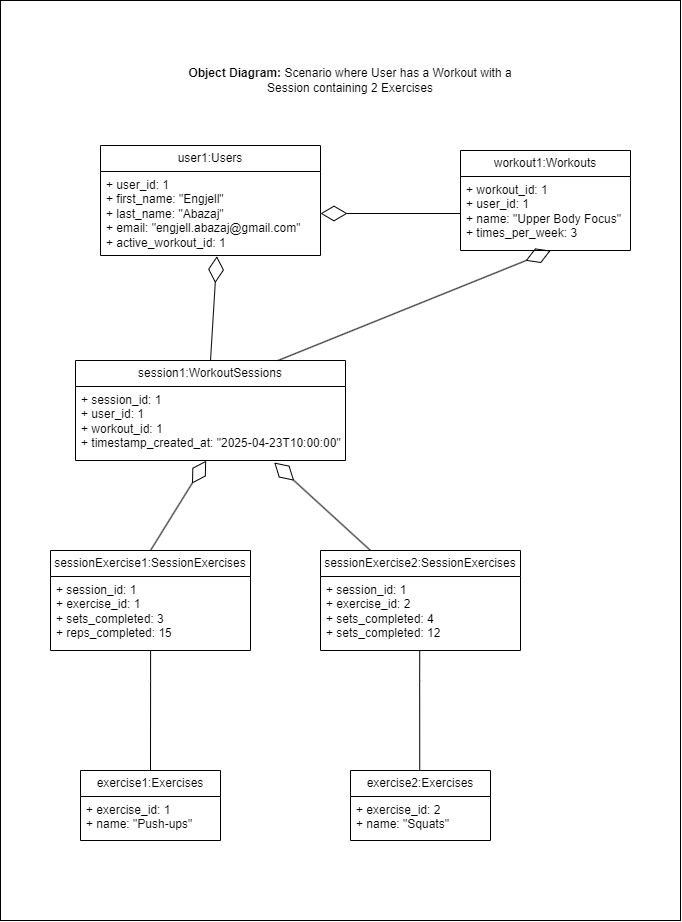

The diagram above was exported from draw.io. Its source (the exported page's mxGraphModel, read from the mxfile embedded in the PNG):
<mxGraphModel dx="1619" dy="2098" grid="1" gridSize="10" guides="1" tooltips="1" connect="1" arrows="1" fold="1" page="1" pageScale="1" pageWidth="850" pageHeight="1100" math="0" shadow="0">
  <root>
    <mxCell id="0" />
    <mxCell id="1" parent="0" />
    <mxCell id="jghEPpHvp9n2_jiBGBCt-87" value="" style="rounded=0;whiteSpace=wrap;html=1;" vertex="1" parent="1">
      <mxGeometry x="-20" y="-80" width="680" height="920" as="geometry" />
    </mxCell>
    <mxCell id="jghEPpHvp9n2_jiBGBCt-25" value="user1:Users" style="swimlane;fontStyle=0;childLayout=stackLayout;horizontal=1;startSize=26;fillColor=none;horizontalStack=0;resizeParent=1;resizeParentMax=0;resizeLast=0;collapsible=1;marginBottom=0;whiteSpace=wrap;html=1;" vertex="1" parent="1">
      <mxGeometry x="80" y="65" width="220" height="110" as="geometry" />
    </mxCell>
    <mxCell id="jghEPpHvp9n2_jiBGBCt-26" value="+ user_id: 1&lt;div&gt;+ first_name: &quot;Engjell&quot;&lt;br&gt;&lt;/div&gt;&lt;div&gt;+ last_name: &quot;Abazaj&quot;&lt;div&gt;+ email: &quot;engjell.abazaj@gmail.com&quot;&lt;/div&gt;&lt;/div&gt;&lt;div&gt;+ active_workout_id: 1&lt;/div&gt;" style="text;strokeColor=none;fillColor=none;align=left;verticalAlign=top;spacingLeft=4;spacingRight=4;overflow=hidden;rotatable=0;points=[[0,0.5],[1,0.5]];portConstraint=eastwest;whiteSpace=wrap;html=1;" vertex="1" parent="jghEPpHvp9n2_jiBGBCt-25">
      <mxGeometry y="26" width="220" height="84" as="geometry" />
    </mxCell>
    <mxCell id="jghEPpHvp9n2_jiBGBCt-29" value="workout1:Workouts" style="swimlane;fontStyle=0;childLayout=stackLayout;horizontal=1;startSize=26;fillColor=none;horizontalStack=0;resizeParent=1;resizeParentMax=0;resizeLast=0;collapsible=1;marginBottom=0;whiteSpace=wrap;html=1;" vertex="1" parent="1">
      <mxGeometry x="440" y="70" width="170" height="100" as="geometry" />
    </mxCell>
    <mxCell id="jghEPpHvp9n2_jiBGBCt-30" value="+ workout_id: 1&lt;div&gt;+ user_id: 1&lt;/div&gt;&lt;div&gt;+ name: &quot;Upper Body Focus&quot;&lt;/div&gt;&lt;div&gt;+ times_per_week: 3&lt;/div&gt;" style="text;strokeColor=none;fillColor=none;align=left;verticalAlign=top;spacingLeft=4;spacingRight=4;overflow=hidden;rotatable=0;points=[[0,0.5],[1,0.5]];portConstraint=eastwest;whiteSpace=wrap;html=1;" vertex="1" parent="jghEPpHvp9n2_jiBGBCt-29">
      <mxGeometry y="26" width="170" height="74" as="geometry" />
    </mxCell>
    <mxCell id="jghEPpHvp9n2_jiBGBCt-33" value="session1:WorkoutSessions" style="swimlane;fontStyle=0;childLayout=stackLayout;horizontal=1;startSize=26;fillColor=none;horizontalStack=0;resizeParent=1;resizeParentMax=0;resizeLast=0;collapsible=1;marginBottom=0;whiteSpace=wrap;html=1;" vertex="1" parent="1">
      <mxGeometry x="55" y="280" width="270" height="100" as="geometry" />
    </mxCell>
    <mxCell id="jghEPpHvp9n2_jiBGBCt-34" value="+ session_id: 1&lt;div&gt;+ user_id: 1&lt;/div&gt;&lt;div&gt;+ workout_id: 1&lt;/div&gt;&lt;div&gt;+ timestamp_created_at:&amp;nbsp;&lt;span style=&quot;background-color: initial;&quot;&gt;&quot;2025-04-23T10:00:00&quot;&lt;/span&gt;&lt;/div&gt;" style="text;strokeColor=none;fillColor=none;align=left;verticalAlign=top;spacingLeft=4;spacingRight=4;overflow=hidden;rotatable=0;points=[[0,0.5],[1,0.5]];portConstraint=eastwest;whiteSpace=wrap;html=1;" vertex="1" parent="jghEPpHvp9n2_jiBGBCt-33">
      <mxGeometry y="26" width="270" height="74" as="geometry" />
    </mxCell>
    <mxCell id="jghEPpHvp9n2_jiBGBCt-37" value="exercise1:Exercises" style="swimlane;fontStyle=0;childLayout=stackLayout;horizontal=1;startSize=26;fillColor=none;horizontalStack=0;resizeParent=1;resizeParentMax=0;resizeLast=0;collapsible=1;marginBottom=0;whiteSpace=wrap;html=1;" vertex="1" parent="1">
      <mxGeometry x="60" y="690" width="140" height="70" as="geometry" />
    </mxCell>
    <mxCell id="jghEPpHvp9n2_jiBGBCt-38" value="+ exercise_id: 1&lt;div&gt;+ name: &quot;Push-ups&quot;&lt;/div&gt;" style="text;strokeColor=none;fillColor=none;align=left;verticalAlign=top;spacingLeft=4;spacingRight=4;overflow=hidden;rotatable=0;points=[[0,0.5],[1,0.5]];portConstraint=eastwest;whiteSpace=wrap;html=1;" vertex="1" parent="jghEPpHvp9n2_jiBGBCt-37">
      <mxGeometry y="26" width="140" height="44" as="geometry" />
    </mxCell>
    <mxCell id="jghEPpHvp9n2_jiBGBCt-41" value="exercise2:Exercises" style="swimlane;fontStyle=0;childLayout=stackLayout;horizontal=1;startSize=26;fillColor=none;horizontalStack=0;resizeParent=1;resizeParentMax=0;resizeLast=0;collapsible=1;marginBottom=0;whiteSpace=wrap;html=1;" vertex="1" parent="1">
      <mxGeometry x="330" y="690" width="140" height="70" as="geometry" />
    </mxCell>
    <mxCell id="jghEPpHvp9n2_jiBGBCt-42" value="+ exercise_id: 2&lt;div&gt;+ name: &quot;Squats&quot;&lt;/div&gt;" style="text;strokeColor=none;fillColor=none;align=left;verticalAlign=top;spacingLeft=4;spacingRight=4;overflow=hidden;rotatable=0;points=[[0,0.5],[1,0.5]];portConstraint=eastwest;whiteSpace=wrap;html=1;" vertex="1" parent="jghEPpHvp9n2_jiBGBCt-41">
      <mxGeometry y="26" width="140" height="44" as="geometry" />
    </mxCell>
    <mxCell id="jghEPpHvp9n2_jiBGBCt-45" value="sessionExercise1:SessionExercises" style="swimlane;fontStyle=0;childLayout=stackLayout;horizontal=1;startSize=26;fillColor=none;horizontalStack=0;resizeParent=1;resizeParentMax=0;resizeLast=0;collapsible=1;marginBottom=0;whiteSpace=wrap;html=1;" vertex="1" parent="1">
      <mxGeometry x="30" y="470" width="200" height="100" as="geometry" />
    </mxCell>
    <mxCell id="jghEPpHvp9n2_jiBGBCt-46" value="+ session_id: 1&lt;div&gt;+ exercise_id: 1&lt;/div&gt;&lt;div&gt;+ sets_completed: 3&lt;/div&gt;&lt;div&gt;+ reps_completed: 15&lt;/div&gt;" style="text;strokeColor=none;fillColor=none;align=left;verticalAlign=top;spacingLeft=4;spacingRight=4;overflow=hidden;rotatable=0;points=[[0,0.5],[1,0.5]];portConstraint=eastwest;whiteSpace=wrap;html=1;" vertex="1" parent="jghEPpHvp9n2_jiBGBCt-45">
      <mxGeometry y="26" width="200" height="74" as="geometry" />
    </mxCell>
    <mxCell id="jghEPpHvp9n2_jiBGBCt-49" value="sessionExercise2:SessionExercises" style="swimlane;fontStyle=0;childLayout=stackLayout;horizontal=1;startSize=26;fillColor=none;horizontalStack=0;resizeParent=1;resizeParentMax=0;resizeLast=0;collapsible=1;marginBottom=0;whiteSpace=wrap;html=1;" vertex="1" parent="1">
      <mxGeometry x="300" y="470" width="200" height="100" as="geometry" />
    </mxCell>
    <mxCell id="jghEPpHvp9n2_jiBGBCt-50" value="+ session_id: 1&lt;div&gt;+ exercise_id: 2&lt;/div&gt;&lt;div&gt;+ sets_completed: 4&lt;/div&gt;&lt;div&gt;+ sets_completed: 12&lt;/div&gt;" style="text;strokeColor=none;fillColor=none;align=left;verticalAlign=top;spacingLeft=4;spacingRight=4;overflow=hidden;rotatable=0;points=[[0,0.5],[1,0.5]];portConstraint=eastwest;whiteSpace=wrap;html=1;" vertex="1" parent="jghEPpHvp9n2_jiBGBCt-49">
      <mxGeometry y="26" width="200" height="74" as="geometry" />
    </mxCell>
    <mxCell id="jghEPpHvp9n2_jiBGBCt-65" value="" style="endArrow=diamondThin;endFill=0;endSize=24;html=1;rounded=0;exitX=0;exitY=0.5;exitDx=0;exitDy=0;" edge="1" parent="1" source="jghEPpHvp9n2_jiBGBCt-30" target="jghEPpHvp9n2_jiBGBCt-26">
      <mxGeometry width="160" relative="1" as="geometry">
        <mxPoint x="240" y="310" as="sourcePoint" />
        <mxPoint x="400" y="310" as="targetPoint" />
      </mxGeometry>
    </mxCell>
    <mxCell id="jghEPpHvp9n2_jiBGBCt-66" value="" style="endArrow=diamondThin;endFill=0;endSize=24;html=1;rounded=0;entryX=0.529;entryY=1.008;entryDx=0;entryDy=0;entryPerimeter=0;exitX=0.5;exitY=0;exitDx=0;exitDy=0;" edge="1" parent="1" source="jghEPpHvp9n2_jiBGBCt-33" target="jghEPpHvp9n2_jiBGBCt-26">
      <mxGeometry width="160" relative="1" as="geometry">
        <mxPoint x="240" y="290" as="sourcePoint" />
        <mxPoint x="400" y="290" as="targetPoint" />
      </mxGeometry>
    </mxCell>
    <mxCell id="jghEPpHvp9n2_jiBGBCt-67" value="" style="endArrow=diamondThin;endFill=0;endSize=24;html=1;rounded=0;entryX=0.53;entryY=1.002;entryDx=0;entryDy=0;entryPerimeter=0;exitX=0.75;exitY=0;exitDx=0;exitDy=0;" edge="1" parent="1" source="jghEPpHvp9n2_jiBGBCt-33" target="jghEPpHvp9n2_jiBGBCt-30">
      <mxGeometry width="160" relative="1" as="geometry">
        <mxPoint x="240" y="380" as="sourcePoint" />
        <mxPoint x="400" y="380" as="targetPoint" />
      </mxGeometry>
    </mxCell>
    <mxCell id="jghEPpHvp9n2_jiBGBCt-68" value="" style="endArrow=diamondThin;endFill=0;endSize=24;html=1;rounded=0;entryX=0.484;entryY=1.002;entryDx=0;entryDy=0;entryPerimeter=0;exitX=0.5;exitY=0;exitDx=0;exitDy=0;" edge="1" parent="1" source="jghEPpHvp9n2_jiBGBCt-45" target="jghEPpHvp9n2_jiBGBCt-34">
      <mxGeometry width="160" relative="1" as="geometry">
        <mxPoint x="240" y="520" as="sourcePoint" />
        <mxPoint x="400" y="520" as="targetPoint" />
      </mxGeometry>
    </mxCell>
    <mxCell id="jghEPpHvp9n2_jiBGBCt-69" value="" style="endArrow=diamondThin;endFill=0;endSize=24;html=1;rounded=0;exitX=0.25;exitY=0;exitDx=0;exitDy=0;entryX=0.736;entryY=1.027;entryDx=0;entryDy=0;entryPerimeter=0;" edge="1" parent="1" source="jghEPpHvp9n2_jiBGBCt-49" target="jghEPpHvp9n2_jiBGBCt-34">
      <mxGeometry width="160" relative="1" as="geometry">
        <mxPoint x="240" y="520" as="sourcePoint" />
        <mxPoint x="400" y="520" as="targetPoint" />
      </mxGeometry>
    </mxCell>
    <mxCell id="jghEPpHvp9n2_jiBGBCt-81" value="" style="endArrow=none;html=1;edgeStyle=orthogonalEdgeStyle;rounded=0;entryX=0.5;entryY=0;entryDx=0;entryDy=0;" edge="1" parent="1" source="jghEPpHvp9n2_jiBGBCt-46" target="jghEPpHvp9n2_jiBGBCt-37">
      <mxGeometry relative="1" as="geometry">
        <mxPoint x="220" y="610" as="sourcePoint" />
        <mxPoint x="380" y="610" as="targetPoint" />
        <Array as="points">
          <mxPoint x="130" y="600" />
          <mxPoint x="130" y="600" />
        </Array>
      </mxGeometry>
    </mxCell>
    <mxCell id="jghEPpHvp9n2_jiBGBCt-84" value="" style="endArrow=none;html=1;edgeStyle=orthogonalEdgeStyle;rounded=0;entryX=0.5;entryY=0;entryDx=0;entryDy=0;" edge="1" parent="1">
      <mxGeometry relative="1" as="geometry">
        <mxPoint x="399.23" y="570" as="sourcePoint" />
        <mxPoint x="399.23" y="690" as="targetPoint" />
        <Array as="points">
          <mxPoint x="399.23" y="600" />
          <mxPoint x="399.23" y="600" />
        </Array>
      </mxGeometry>
    </mxCell>
    <mxCell id="jghEPpHvp9n2_jiBGBCt-85" value="&lt;b&gt;Object Diagram: &lt;/b&gt;Scenario where User has a Workout with a Session containing 2 Exercises" style="text;strokeColor=none;align=center;fillColor=none;html=1;verticalAlign=middle;whiteSpace=wrap;rounded=0;" vertex="1" parent="1">
      <mxGeometry x="160" y="-20" width="340" height="40" as="geometry" />
    </mxCell>
  </root>
</mxGraphModel>